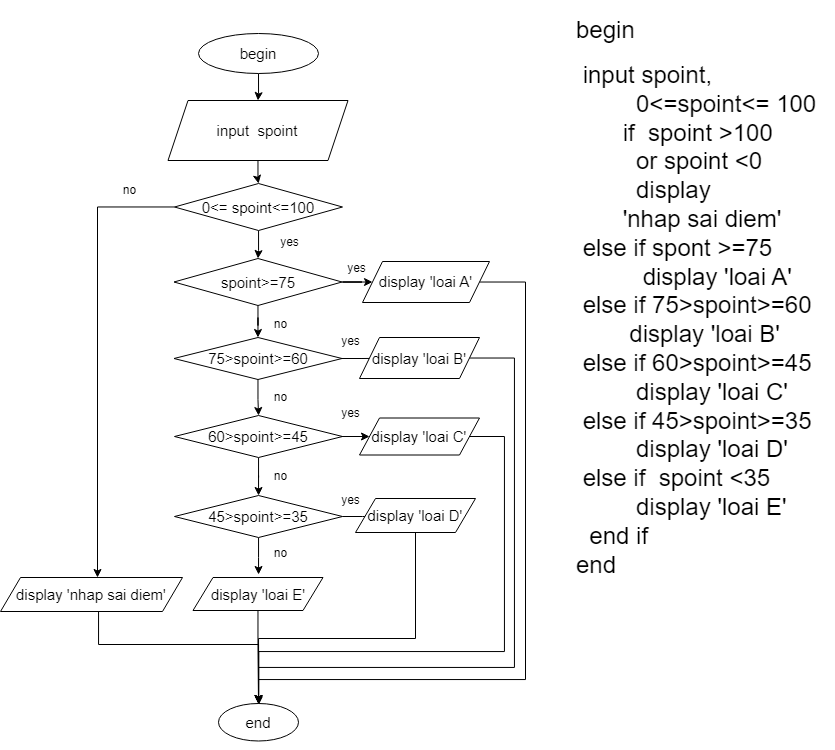

The diagram above was exported from draw.io. Its source (the exported page's mxGraphModel, read from the mxfile embedded in the PNG):
<mxGraphModel dx="2234" dy="599" grid="0" gridSize="10" guides="1" tooltips="1" connect="1" arrows="1" fold="1" page="1" pageScale="1" pageWidth="827" pageHeight="1169" math="0" shadow="0">
  <root>
    <mxCell id="0" />
    <mxCell id="1" parent="0" />
    <mxCell id="Fmt4NwNjrvlWkwXImTcG-89" value="" style="edgeStyle=orthogonalEdgeStyle;rounded=0;orthogonalLoop=1;jettySize=auto;html=1;fontSize=15;" edge="1" parent="1" source="Fmt4NwNjrvlWkwXImTcG-85" target="Fmt4NwNjrvlWkwXImTcG-88">
      <mxGeometry relative="1" as="geometry" />
    </mxCell>
    <mxCell id="Fmt4NwNjrvlWkwXImTcG-85" value="begin" style="ellipse;whiteSpace=wrap;html=1;fontSize=15;" vertex="1" parent="1">
      <mxGeometry x="193" y="86" width="120" height="40" as="geometry" />
    </mxCell>
    <mxCell id="Fmt4NwNjrvlWkwXImTcG-167" value="" style="edgeStyle=orthogonalEdgeStyle;rounded=0;orthogonalLoop=1;jettySize=auto;html=1;" edge="1" parent="1" source="Fmt4NwNjrvlWkwXImTcG-88" target="Fmt4NwNjrvlWkwXImTcG-166">
      <mxGeometry relative="1" as="geometry" />
    </mxCell>
    <mxCell id="Fmt4NwNjrvlWkwXImTcG-88" value="input&amp;nbsp; spoint" style="shape=parallelogram;perimeter=parallelogramPerimeter;whiteSpace=wrap;html=1;fixedSize=1;fontSize=15;" vertex="1" parent="1">
      <mxGeometry x="162.5" y="153" width="180" height="60" as="geometry" />
    </mxCell>
    <mxCell id="Fmt4NwNjrvlWkwXImTcG-129" value="&lt;h1 style=&quot;&quot;&gt;&lt;span style=&quot;font-weight: normal;&quot;&gt;&lt;font style=&quot;font-size: 24px;&quot;&gt;begin&lt;/font&gt;&lt;/span&gt;&lt;/h1&gt;&lt;div style=&quot;font-size: 24px;&quot;&gt;&lt;span style=&quot;font-weight: normal;&quot;&gt;&lt;font style=&quot;font-size: 24px;&quot;&gt;&amp;nbsp;input spoint,&lt;/font&gt;&lt;/span&gt;&lt;/div&gt;&lt;div style=&quot;font-size: 24px;&quot;&gt;&lt;span style=&quot;font-weight: normal;&quot;&gt;&lt;font style=&quot;font-size: 24px;&quot;&gt;&amp;nbsp; &amp;nbsp; &amp;nbsp; &amp;nbsp; &amp;nbsp;0&amp;lt;=spoint&amp;lt;= 100&lt;/font&gt;&lt;/span&gt;&lt;/div&gt;&lt;div style=&quot;font-size: 24px;&quot;&gt;&lt;span style=&quot;font-weight: normal;&quot;&gt;&lt;font style=&quot;font-size: 24px;&quot;&gt;&amp;nbsp; &amp;nbsp; &amp;nbsp; &amp;nbsp;if&amp;nbsp; spoint &amp;gt;100&amp;nbsp;&lt;/font&gt;&lt;/span&gt;&lt;/div&gt;&lt;div style=&quot;font-size: 24px;&quot;&gt;&lt;span style=&quot;font-weight: normal;&quot;&gt;&lt;font style=&quot;font-size: 24px;&quot;&gt;&amp;nbsp; &amp;nbsp; &amp;nbsp; &amp;nbsp; &amp;nbsp;or spoint &amp;lt;0&lt;/font&gt;&lt;/span&gt;&lt;/div&gt;&lt;div style=&quot;font-size: 24px;&quot;&gt;&lt;span style=&quot;font-weight: normal;&quot;&gt;&lt;font style=&quot;font-size: 24px;&quot;&gt;&amp;nbsp; &amp;nbsp; &amp;nbsp; &amp;nbsp; &amp;nbsp;display&lt;/font&gt;&lt;/span&gt;&lt;/div&gt;&lt;div style=&quot;font-size: 24px;&quot;&gt;&lt;span style=&quot;font-weight: normal;&quot;&gt;&lt;font style=&quot;font-size: 24px;&quot;&gt;&amp;nbsp; &amp;nbsp; &amp;nbsp; &amp;nbsp;'nhap sai diem'&lt;/font&gt;&lt;/span&gt;&lt;/div&gt;&lt;div style=&quot;font-size: 24px;&quot;&gt;&lt;span style=&quot;font-weight: normal;&quot;&gt;&lt;font style=&quot;font-size: 24px;&quot;&gt;&amp;nbsp;else if spont &amp;gt;=75&amp;nbsp;&lt;/font&gt;&lt;/span&gt;&lt;/div&gt;&lt;div style=&quot;font-size: 24px;&quot;&gt;&lt;span style=&quot;font-weight: normal;&quot;&gt;&lt;font style=&quot;font-size: 24px;&quot;&gt;&amp;nbsp; &amp;nbsp; &amp;nbsp; &amp;nbsp; &amp;nbsp; display 'loai A'&lt;/font&gt;&lt;/span&gt;&lt;/div&gt;&lt;div style=&quot;font-size: 24px;&quot;&gt;&lt;span style=&quot;background-color: initial;&quot;&gt;&amp;nbsp;else if 75&amp;gt;spoint&amp;gt;=60&lt;/span&gt;&lt;/div&gt;&lt;div style=&quot;font-size: 24px;&quot;&gt;&lt;span style=&quot;background-color: initial;&quot;&gt;&amp;nbsp; &amp;nbsp; &amp;nbsp; &amp;nbsp; display 'loai B'&lt;/span&gt;&lt;/div&gt;&lt;div style=&quot;font-size: 24px;&quot;&gt;&lt;span style=&quot;background-color: initial;&quot;&gt;&amp;nbsp;else if 60&amp;gt;spoint&amp;gt;=45&lt;/span&gt;&lt;/div&gt;&lt;div style=&quot;font-size: 24px;&quot;&gt;&lt;span style=&quot;background-color: initial;&quot;&gt;&amp;nbsp; &amp;nbsp; &amp;nbsp; &amp;nbsp; &amp;nbsp;display 'loai C'&lt;/span&gt;&lt;/div&gt;&lt;div style=&quot;font-size: 24px;&quot;&gt;&lt;span style=&quot;background-color: initial;&quot;&gt;&amp;nbsp;else if 45&amp;gt;spoint&amp;gt;=35&lt;/span&gt;&lt;/div&gt;&lt;div style=&quot;font-size: 24px;&quot;&gt;&lt;span style=&quot;background-color: initial;&quot;&gt;&amp;nbsp; &amp;nbsp; &amp;nbsp; &amp;nbsp; &amp;nbsp;display 'loai D'&lt;/span&gt;&lt;/div&gt;&lt;div style=&quot;font-size: 24px;&quot;&gt;&lt;span style=&quot;background-color: initial;&quot;&gt;&amp;nbsp;else if&amp;nbsp; spoint &amp;lt;35&lt;/span&gt;&lt;/div&gt;&lt;div style=&quot;font-size: 24px;&quot;&gt;&lt;span style=&quot;background-color: initial;&quot;&gt;&amp;nbsp; &amp;nbsp; &amp;nbsp; &amp;nbsp; &amp;nbsp;display 'loai E'&lt;/span&gt;&lt;/div&gt;&lt;div style=&quot;font-size: 24px;&quot;&gt;&lt;span style=&quot;font-weight: normal;&quot;&gt;&lt;font style=&quot;font-size: 24px;&quot;&gt;&amp;nbsp; end if&amp;nbsp; &amp;nbsp; &amp;nbsp;&amp;nbsp;&lt;/font&gt;&lt;/span&gt;&lt;/div&gt;&lt;div style=&quot;font-size: 24px;&quot;&gt;&lt;span style=&quot;font-weight: normal;&quot;&gt;&lt;font style=&quot;font-size: 24px;&quot;&gt;end&lt;/font&gt;&lt;/span&gt;&lt;/div&gt;" style="text;html=1;strokeColor=none;fillColor=none;spacing=5;spacingTop=-20;whiteSpace=wrap;overflow=hidden;rounded=0;" vertex="1" parent="1">
      <mxGeometry x="566" y="63" width="262" height="667" as="geometry" />
    </mxCell>
    <mxCell id="Fmt4NwNjrvlWkwXImTcG-152" value="end" style="ellipse;whiteSpace=wrap;html=1;rounded=1;fontSize=15;" vertex="1" parent="1">
      <mxGeometry x="213" y="756" width="80" height="37.5" as="geometry" />
    </mxCell>
    <mxCell id="Fmt4NwNjrvlWkwXImTcG-169" value="" style="edgeStyle=orthogonalEdgeStyle;rounded=0;orthogonalLoop=1;jettySize=auto;html=1;" edge="1" parent="1" source="Fmt4NwNjrvlWkwXImTcG-166" target="Fmt4NwNjrvlWkwXImTcG-168">
      <mxGeometry relative="1" as="geometry" />
    </mxCell>
    <mxCell id="Fmt4NwNjrvlWkwXImTcG-186" value="" style="edgeStyle=orthogonalEdgeStyle;rounded=0;orthogonalLoop=1;jettySize=auto;html=1;" edge="1" parent="1" source="Fmt4NwNjrvlWkwXImTcG-166" target="Fmt4NwNjrvlWkwXImTcG-185">
      <mxGeometry relative="1" as="geometry">
        <Array as="points">
          <mxPoint x="92" y="260" />
        </Array>
      </mxGeometry>
    </mxCell>
    <mxCell id="Fmt4NwNjrvlWkwXImTcG-166" value="0&amp;lt;= spoint&amp;lt;=100" style="rhombus;whiteSpace=wrap;html=1;fontSize=15;" vertex="1" parent="1">
      <mxGeometry x="169" y="236" width="168" height="47" as="geometry" />
    </mxCell>
    <mxCell id="Fmt4NwNjrvlWkwXImTcG-171" value="" style="edgeStyle=orthogonalEdgeStyle;rounded=0;orthogonalLoop=1;jettySize=auto;html=1;" edge="1" parent="1" source="Fmt4NwNjrvlWkwXImTcG-168" target="Fmt4NwNjrvlWkwXImTcG-170">
      <mxGeometry relative="1" as="geometry" />
    </mxCell>
    <mxCell id="Fmt4NwNjrvlWkwXImTcG-173" value="" style="edgeStyle=orthogonalEdgeStyle;rounded=0;orthogonalLoop=1;jettySize=auto;html=1;" edge="1" parent="1" source="Fmt4NwNjrvlWkwXImTcG-168" target="Fmt4NwNjrvlWkwXImTcG-172">
      <mxGeometry relative="1" as="geometry" />
    </mxCell>
    <mxCell id="Fmt4NwNjrvlWkwXImTcG-168" value="spoint&amp;gt;=75" style="rhombus;whiteSpace=wrap;html=1;fontSize=15;" vertex="1" parent="1">
      <mxGeometry x="168.5" y="311" width="168" height="47" as="geometry" />
    </mxCell>
    <mxCell id="Fmt4NwNjrvlWkwXImTcG-212" style="edgeStyle=orthogonalEdgeStyle;rounded=0;orthogonalLoop=1;jettySize=auto;html=1;" edge="1" parent="1" source="Fmt4NwNjrvlWkwXImTcG-170" target="Fmt4NwNjrvlWkwXImTcG-152">
      <mxGeometry relative="1" as="geometry">
        <Array as="points">
          <mxPoint x="520" y="335" />
          <mxPoint x="520" y="732" />
          <mxPoint x="253" y="732" />
        </Array>
      </mxGeometry>
    </mxCell>
    <mxCell id="Fmt4NwNjrvlWkwXImTcG-170" value="display 'loai A'" style="shape=parallelogram;perimeter=parallelogramPerimeter;whiteSpace=wrap;html=1;fixedSize=1;fontSize=15;" vertex="1" parent="1">
      <mxGeometry x="357" y="314" width="127" height="41" as="geometry" />
    </mxCell>
    <mxCell id="Fmt4NwNjrvlWkwXImTcG-175" value="" style="edgeStyle=orthogonalEdgeStyle;rounded=0;orthogonalLoop=1;jettySize=auto;html=1;" edge="1" parent="1" source="Fmt4NwNjrvlWkwXImTcG-172" target="Fmt4NwNjrvlWkwXImTcG-174">
      <mxGeometry relative="1" as="geometry" />
    </mxCell>
    <mxCell id="Fmt4NwNjrvlWkwXImTcG-177" value="" style="edgeStyle=orthogonalEdgeStyle;rounded=0;orthogonalLoop=1;jettySize=auto;html=1;" edge="1" parent="1" source="Fmt4NwNjrvlWkwXImTcG-172" target="Fmt4NwNjrvlWkwXImTcG-176">
      <mxGeometry relative="1" as="geometry" />
    </mxCell>
    <mxCell id="Fmt4NwNjrvlWkwXImTcG-172" value="75&amp;gt;spoint&amp;gt;=60" style="rhombus;whiteSpace=wrap;html=1;fontSize=15;" vertex="1" parent="1">
      <mxGeometry x="168.5" y="390" width="168" height="42" as="geometry" />
    </mxCell>
    <mxCell id="Fmt4NwNjrvlWkwXImTcG-214" style="edgeStyle=orthogonalEdgeStyle;rounded=0;orthogonalLoop=1;jettySize=auto;html=1;entryX=0.5;entryY=0;entryDx=0;entryDy=0;" edge="1" parent="1" source="Fmt4NwNjrvlWkwXImTcG-174" target="Fmt4NwNjrvlWkwXImTcG-152">
      <mxGeometry relative="1" as="geometry">
        <Array as="points">
          <mxPoint x="509" y="411" />
          <mxPoint x="509" y="720" />
          <mxPoint x="253" y="720" />
        </Array>
      </mxGeometry>
    </mxCell>
    <mxCell id="Fmt4NwNjrvlWkwXImTcG-174" value="display 'loai B'" style="shape=parallelogram;perimeter=parallelogramPerimeter;whiteSpace=wrap;html=1;fixedSize=1;fontSize=15;" vertex="1" parent="1">
      <mxGeometry x="354" y="390" width="120" height="41" as="geometry" />
    </mxCell>
    <mxCell id="Fmt4NwNjrvlWkwXImTcG-179" value="" style="edgeStyle=orthogonalEdgeStyle;rounded=0;orthogonalLoop=1;jettySize=auto;html=1;" edge="1" parent="1" source="Fmt4NwNjrvlWkwXImTcG-176" target="Fmt4NwNjrvlWkwXImTcG-178">
      <mxGeometry relative="1" as="geometry" />
    </mxCell>
    <mxCell id="Fmt4NwNjrvlWkwXImTcG-181" value="" style="edgeStyle=orthogonalEdgeStyle;rounded=0;orthogonalLoop=1;jettySize=auto;html=1;" edge="1" parent="1" source="Fmt4NwNjrvlWkwXImTcG-176" target="Fmt4NwNjrvlWkwXImTcG-180">
      <mxGeometry relative="1" as="geometry" />
    </mxCell>
    <mxCell id="Fmt4NwNjrvlWkwXImTcG-176" value="60&amp;gt;spoint&amp;gt;=45" style="rhombus;whiteSpace=wrap;html=1;fontSize=15;" vertex="1" parent="1">
      <mxGeometry x="169" y="468" width="168" height="42" as="geometry" />
    </mxCell>
    <mxCell id="Fmt4NwNjrvlWkwXImTcG-216" style="edgeStyle=orthogonalEdgeStyle;rounded=0;orthogonalLoop=1;jettySize=auto;html=1;" edge="1" parent="1" source="Fmt4NwNjrvlWkwXImTcG-178">
      <mxGeometry relative="1" as="geometry">
        <mxPoint x="253.3088971306297" y="757.2352797564338" as="targetPoint" />
        <Array as="points">
          <mxPoint x="499" y="489" />
          <mxPoint x="499" y="704" />
          <mxPoint x="253" y="704" />
        </Array>
      </mxGeometry>
    </mxCell>
    <mxCell id="Fmt4NwNjrvlWkwXImTcG-178" value="display 'loai C'" style="shape=parallelogram;perimeter=parallelogramPerimeter;whiteSpace=wrap;html=1;fixedSize=1;fontSize=15;" vertex="1" parent="1">
      <mxGeometry x="354" y="470.5" width="120" height="37" as="geometry" />
    </mxCell>
    <mxCell id="Fmt4NwNjrvlWkwXImTcG-183" value="" style="edgeStyle=orthogonalEdgeStyle;rounded=0;orthogonalLoop=1;jettySize=auto;html=1;" edge="1" parent="1" source="Fmt4NwNjrvlWkwXImTcG-180" target="Fmt4NwNjrvlWkwXImTcG-182">
      <mxGeometry relative="1" as="geometry" />
    </mxCell>
    <mxCell id="Fmt4NwNjrvlWkwXImTcG-188" value="" style="edgeStyle=orthogonalEdgeStyle;rounded=0;orthogonalLoop=1;jettySize=auto;html=1;" edge="1" parent="1" source="Fmt4NwNjrvlWkwXImTcG-180">
      <mxGeometry relative="1" as="geometry">
        <mxPoint x="253.0588235294117" y="627.0147058823529" as="targetPoint" />
      </mxGeometry>
    </mxCell>
    <mxCell id="Fmt4NwNjrvlWkwXImTcG-180" value="45&amp;gt;spoint&amp;gt;=35" style="rhombus;whiteSpace=wrap;html=1;fontSize=15;" vertex="1" parent="1">
      <mxGeometry x="169" y="548" width="168" height="42" as="geometry" />
    </mxCell>
    <mxCell id="Fmt4NwNjrvlWkwXImTcG-217" style="edgeStyle=orthogonalEdgeStyle;rounded=0;orthogonalLoop=1;jettySize=auto;html=1;" edge="1" parent="1" source="Fmt4NwNjrvlWkwXImTcG-182" target="Fmt4NwNjrvlWkwXImTcG-152">
      <mxGeometry relative="1" as="geometry">
        <Array as="points">
          <mxPoint x="410" y="691" />
          <mxPoint x="253" y="691" />
        </Array>
      </mxGeometry>
    </mxCell>
    <mxCell id="Fmt4NwNjrvlWkwXImTcG-182" value="display 'loai D'" style="shape=parallelogram;perimeter=parallelogramPerimeter;whiteSpace=wrap;html=1;fixedSize=1;fontSize=15;" vertex="1" parent="1">
      <mxGeometry x="350" y="551" width="120" height="34" as="geometry" />
    </mxCell>
    <mxCell id="Fmt4NwNjrvlWkwXImTcG-197" style="edgeStyle=orthogonalEdgeStyle;rounded=0;orthogonalLoop=1;jettySize=auto;html=1;" edge="1" parent="1" source="Fmt4NwNjrvlWkwXImTcG-185" target="Fmt4NwNjrvlWkwXImTcG-152">
      <mxGeometry relative="1" as="geometry">
        <Array as="points">
          <mxPoint x="93" y="697" />
          <mxPoint x="253" y="697" />
        </Array>
      </mxGeometry>
    </mxCell>
    <mxCell id="Fmt4NwNjrvlWkwXImTcG-185" value="display 'nhap sai diem'" style="shape=parallelogram;perimeter=parallelogramPerimeter;whiteSpace=wrap;html=1;fixedSize=1;fontSize=15;" vertex="1" parent="1">
      <mxGeometry x="-5" y="630" width="182" height="34" as="geometry" />
    </mxCell>
    <mxCell id="Fmt4NwNjrvlWkwXImTcG-211" style="edgeStyle=orthogonalEdgeStyle;rounded=0;orthogonalLoop=1;jettySize=auto;html=1;" edge="1" parent="1" source="Fmt4NwNjrvlWkwXImTcG-193" target="Fmt4NwNjrvlWkwXImTcG-152">
      <mxGeometry relative="1" as="geometry">
        <Array as="points">
          <mxPoint x="253" y="697" />
          <mxPoint x="253" y="697" />
        </Array>
      </mxGeometry>
    </mxCell>
    <mxCell id="Fmt4NwNjrvlWkwXImTcG-193" value="display 'loai E'" style="shape=parallelogram;perimeter=parallelogramPerimeter;whiteSpace=wrap;html=1;fixedSize=1;fontSize=15;" vertex="1" parent="1">
      <mxGeometry x="187.5" y="630" width="130" height="33" as="geometry" />
    </mxCell>
    <mxCell id="Fmt4NwNjrvlWkwXImTcG-198" value="no" style="text;html=1;align=center;verticalAlign=middle;resizable=0;points=[];autosize=1;strokeColor=none;fillColor=none;" vertex="1" parent="1">
      <mxGeometry x="108" y="230" width="31" height="26" as="geometry" />
    </mxCell>
    <mxCell id="Fmt4NwNjrvlWkwXImTcG-199" value="no" style="text;html=1;align=center;verticalAlign=middle;resizable=0;points=[];autosize=1;strokeColor=none;fillColor=none;" vertex="1" parent="1">
      <mxGeometry x="259" y="364" width="31" height="26" as="geometry" />
    </mxCell>
    <mxCell id="Fmt4NwNjrvlWkwXImTcG-200" value="no" style="text;html=1;align=center;verticalAlign=middle;resizable=0;points=[];autosize=1;strokeColor=none;fillColor=none;" vertex="1" parent="1">
      <mxGeometry x="259" y="437" width="31" height="26" as="geometry" />
    </mxCell>
    <mxCell id="Fmt4NwNjrvlWkwXImTcG-201" value="no" style="text;html=1;align=center;verticalAlign=middle;resizable=0;points=[];autosize=1;strokeColor=none;fillColor=none;" vertex="1" parent="1">
      <mxGeometry x="259" y="516" width="31" height="26" as="geometry" />
    </mxCell>
    <mxCell id="Fmt4NwNjrvlWkwXImTcG-202" value="no" style="text;html=1;align=center;verticalAlign=middle;resizable=0;points=[];autosize=1;strokeColor=none;fillColor=none;" vertex="1" parent="1">
      <mxGeometry x="259" y="593" width="31" height="26" as="geometry" />
    </mxCell>
    <mxCell id="Fmt4NwNjrvlWkwXImTcG-203" value="yes" style="text;html=1;align=center;verticalAlign=middle;resizable=0;points=[];autosize=1;strokeColor=none;fillColor=none;" vertex="1" parent="1">
      <mxGeometry x="265" y="282" width="37" height="26" as="geometry" />
    </mxCell>
    <mxCell id="Fmt4NwNjrvlWkwXImTcG-204" value="yes" style="text;html=1;align=center;verticalAlign=middle;resizable=0;points=[];autosize=1;strokeColor=none;fillColor=none;" vertex="1" parent="1">
      <mxGeometry x="332" y="308" width="37" height="26" as="geometry" />
    </mxCell>
    <mxCell id="Fmt4NwNjrvlWkwXImTcG-205" value="yes" style="text;html=1;align=center;verticalAlign=middle;resizable=0;points=[];autosize=1;strokeColor=none;fillColor=none;" vertex="1" parent="1">
      <mxGeometry x="326" y="381" width="37" height="26" as="geometry" />
    </mxCell>
    <mxCell id="Fmt4NwNjrvlWkwXImTcG-206" value="yes" style="text;html=1;align=center;verticalAlign=middle;resizable=0;points=[];autosize=1;strokeColor=none;fillColor=none;" vertex="1" parent="1">
      <mxGeometry x="326" y="453" width="37" height="26" as="geometry" />
    </mxCell>
    <mxCell id="Fmt4NwNjrvlWkwXImTcG-207" value="yes" style="text;html=1;align=center;verticalAlign=middle;resizable=0;points=[];autosize=1;strokeColor=none;fillColor=none;" vertex="1" parent="1">
      <mxGeometry x="326" y="540" width="37" height="26" as="geometry" />
    </mxCell>
    <mxCell id="Fmt4NwNjrvlWkwXImTcG-209" style="edgeStyle=orthogonalEdgeStyle;rounded=0;orthogonalLoop=1;jettySize=auto;html=1;exitX=0.5;exitY=1;exitDx=0;exitDy=0;" edge="1" parent="1" source="Fmt4NwNjrvlWkwXImTcG-193" target="Fmt4NwNjrvlWkwXImTcG-193">
      <mxGeometry relative="1" as="geometry" />
    </mxCell>
    <mxCell id="Fmt4NwNjrvlWkwXImTcG-219" style="edgeStyle=orthogonalEdgeStyle;rounded=0;orthogonalLoop=1;jettySize=auto;html=1;exitX=0.5;exitY=1;exitDx=0;exitDy=0;" edge="1" parent="1" source="Fmt4NwNjrvlWkwXImTcG-152" target="Fmt4NwNjrvlWkwXImTcG-152">
      <mxGeometry relative="1" as="geometry" />
    </mxCell>
  </root>
</mxGraphModel>